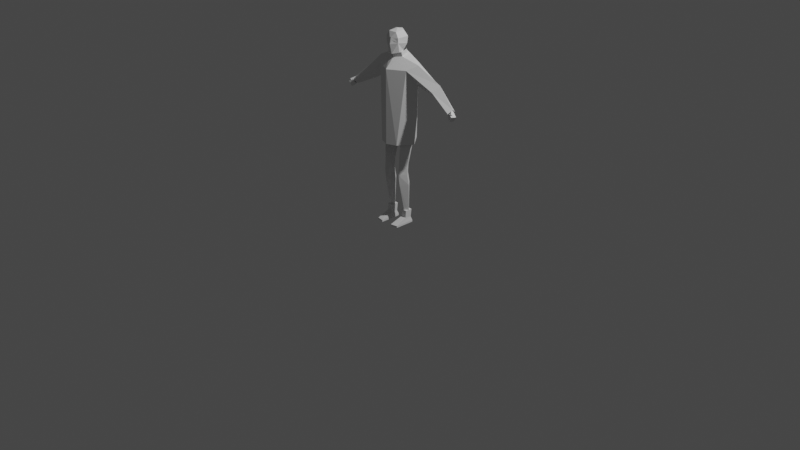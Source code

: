 # Source: blend.blend  (saved by Blender 2.91.10; exported with 4.5.12 LTS)
import bpy
from mathutils import Matrix  # noqa: F401  (used for matrix-valued properties, if any)

bpy.ops.wm.read_factory_settings(use_empty=True)
scene = bpy.context.scene
scene.name = 'Scene'

# ---- collections
col_collection = bpy.data.collections.new('Collection'); scene.collection.children.link(col_collection)

# ---- materials (node trees are filled in below, after node groups)
mat_x = bpy.data.materials.new('общий_материал')

# ---- material node trees

# ---- world
world_world = bpy.data.worlds.new('World'); scene.world = world_world
world_world.use_nodes = True; world_world.node_tree.nodes.clear()
_N = world_world.node_tree.nodes; _L = world_world.node_tree.links
n0 = _N.new('ShaderNodeOutputWorld'); n0.name = 'World Output'; n0.location = (300, 300)
n1 = _N.new('ShaderNodeBackground'); n1.name = 'Background'; n1.location = (10, 300)
n1.inputs[0].default_value = (0.05088, 0.05088, 0.05088, 1.0)
_L.new(n1.outputs[0], n0.inputs[0])
n0.is_active_output = True
world_world.color = (0.05088, 0.05088, 0.05088)
world_world.use_sun_shadow = False
world_world.sun_shadow_jitter_overblur = 0.0

# ---- cameras
cam_camera = bpy.data.cameras.new('Camera')
cam_camera.clip_end = 100.0
cam_camera.ortho_scale = 7.314

# ---- lights
light_light = bpy.data.lights.new('Light', 'POINT')
light_light.transmission_factor = 0.0
light_light.energy = 1000.0
light_light.shadow_soft_size = 0.1
light_light.shadow_maximum_resolution = 0.006
light_light.use_absolute_resolution = True

# ---- meshes
me_cube = bpy.data.meshes.new('Cube')
me_cube.from_pydata([(-0.0002122, 0.1213, 1.663), (-0.0002122, 0.1043, 1.207), (0.06468, -0.05589, 1.771), (0.07835, -0.08778, 1.917), (0.02297, -0.1175, 1.764), (0.01122, -0.1167, 1.922), (-0.06511, -0.05589, 1.771), (-0.07821, -0.08758, 1.917), (-0.0491, 0.009179, 1.776), (-0.08447, 0.0348, 1.919), (-0.0002122, 0.06942, 1.82), (-0.0002122, 0.08588, 1.918), (0.04867, 0.009179, 1.776), (0.08405, 0.0348, 1.919), (0.1505, 0.01466, 1.185), (0.2554, 0.01466, 1.641), (-0.1509, 0.01466, 1.185), (-0.07838, 0.03025, 1.851), (-0.0002122, -0.08314, 1.185), (-0.0002122, -0.1155, 1.594), (-0.0002122, 0.1115, 1.036), (0.1085, 0.1406, 1.069), (-0.0002122, -0.09049, 0.988), (0.1772, -0.04703, 1.598), (0.04882, -0.08546, 1.97), (-0.04293, -0.08546, 1.97), (-0.0514, 0.01107, 1.978), (-0.0002122, 0.04491, 1.978), (0.05097, 0.01107, 1.978), (-0.0002085, 0.06804, 1.722), (0.09498, 0.03554, 0.6221), (-0.1628, 0.08329, 1.636), (-0.2547, 0.01466, 1.642), (-0.2146, 0.01466, 1.515), (-0.1776, -0.04703, 1.598), (-0.6581, 0.06108, 1.308), (-0.6693, 0.04116, 1.325), (-0.4764, 0.1226, 1.428), (-0.5092, 0.07702, 1.476), (-0.6468, 0.04116, 1.292), (-0.6581, 0.02123, 1.308), (-0.4436, 0.07702, 1.379), (-0.4764, 0.03145, 1.428), (-0.4362, 0.106, 1.455), (-0.4571, 0.07702, 1.486), (-0.4153, 0.07702, 1.424), (-0.4362, 0.04799, 1.455), (-0.1458, -0.02952, 0.6222), (-0.193, 0.01466, 1.079), (-0.09588, 0.03554, 0.6221), (-0.1095, 0.1406, 1.069), (-0.09588, -0.09458, 0.6221), (-0.1098, -0.07773, 1.055), (-0.04594, -0.02952, 0.6219), (0.1624, 0.0833, 1.636), (-0.1478, -0.02952, 0.5411), (-0.09602, 0.02977, 0.541), (-0.09602, -0.09978, 0.541), (-0.04425, -0.02952, 0.5409), (-0.1549, -0.01684, 0.4306), (-0.09614, 0.05047, 0.4305), (-0.09614, -0.08415, 0.4305), (-0.03736, -0.01684, 0.4303), (-0.1282, 0.0112, 0.09116), (-0.1007, 0.03876, 0.0911), (-0.1007, -0.01636, 0.0911), (-0.07311, 0.0112, 0.09105), (0.194, 0.01466, 1.08), (0.1449, -0.02952, 0.6222), (-0.07557, -0.06112, 1.185), (-0.07557, 0.08634, 1.196), (-0.07838, -0.08619, 1.869), (0.07514, 0.08634, 1.196), (0.07514, -0.06112, 1.185), (0.09498, -0.09458, 0.6221), (0.1089, -0.07764, 1.055), (0.04504, -0.02952, 0.6219), (-0.0004491, 0.01455, 0.9384), (0.1469, -0.02952, 0.5411), (0.09512, 0.02977, 0.541), (0.09512, -0.09978, 0.541), (0.04335, -0.02952, 0.5409), (0.154, -0.01684, 0.4306), (0.09524, 0.05047, 0.4305), (0.09524, -0.08415, 0.4305), (0.03647, -0.01684, 0.4303), (0.1273, 0.0112, 0.09116), (0.09977, 0.03876, 0.0911), (0.09977, -0.01636, 0.0911), (0.07221, 0.0112, 0.09105), (0.2142, 0.01466, 1.515), (0.01377, -0.1327, 1.858), (0.07795, -0.08619, 1.869), (0.6578, 0.06108, 1.308), (0.669, 0.04116, 1.325), (0.474, 0.1226, 1.429), (0.5067, 0.07702, 1.477), (0.6466, 0.04116, 1.292), (0.6578, 0.02123, 1.308), (0.4412, 0.07702, 1.38), (0.474, 0.03145, 1.429), (0.4337, 0.106, 1.456), (0.4545, 0.07702, 1.487), (0.4129, 0.07702, 1.425), (0.4337, 0.04799, 1.456), (-0.0002122, 0.08736, 1.873), (0.07795, 0.03025, 1.851), (-0.0002122, -0.02276, 1.99), (-0.07394, 0.03674, 1.706), (0.08027, -0.01654, 1.689), (-0.0002084, -0.04761, 1.676), (-0.01636, -0.1176, 1.764), (-0.08067, -0.01655, 1.689), (0.07354, 0.03675, 1.706), (-0.0002073, 0.01057, 1.801), (-0.0478, -0.007147, 1.8), (0.05174, -0.04811, 1.786), (-0.0002073, -0.07199, 1.776), (-0.05215, -0.04811, 1.786), (0.0474, -0.007144, 1.8), (0.1306, 0.04572, 0.1424), (0.1306, -0.03031, 0.1425), (0.06889, 0.04572, 0.1424), (0.06889, -0.03031, 0.1425), (0.07078, -0.03413, 0.06915), (0.07078, 0.03671, 0.06047), (0.1288, -0.03413, 0.06915), (0.1288, 0.03671, 0.06047), (0.1367, 0.0523, 0.0189), (0.1367, 0.0523, -0.0001168), (0.1367, -0.1595, 0.0189), (0.1367, -0.1595, -0.0001168), (0.06281, 0.0523, 0.0189), (0.06281, 0.0523, -0.0001168), (0.06281, -0.1735, 0.0189), (0.06281, -0.1735, -0.0001168), (-0.002871, -0.1166, 1.922), (-0.00607, -0.1326, 1.858), (0.0255, -0.1172, 1.896), (0.06227, -0.0961, 1.898), (-0.06062, -0.09592, 1.899), (-0.01717, -0.1181, 1.895), (0.6759, 0.01462, 1.313), (0.6514, 0.02218, 1.273), (0.6709, 0.001304, 1.313), (0.6463, 0.008866, 1.274), (0.7323, 0.0293, 1.29), (0.6997, 0.03968, 1.238), (0.7243, 0.004355, 1.29), (0.6917, 0.01474, 1.238), (0.6632, 0.0544, 1.332), (0.6385, 0.06228, 1.292), (0.6554, 0.02999, 1.332), (0.6307, 0.03787, 1.292), (0.724, 0.005234, 1.292), (0.6916, 0.01521, 1.239), (0.7158, -0.01641, 1.293), (0.6834, -0.006443, 1.24), (-0.6917, 0.01474, 1.238), (-0.7243, 0.004355, 1.29), (-0.6997, 0.03968, 1.238), (-0.7323, 0.0293, 1.29), (-0.6463, 0.008866, 1.274), (-0.6709, 0.001304, 1.313), (-0.6514, 0.02218, 1.273), (-0.6759, 0.01462, 1.313), (0.6711, 0.03914, 1.324), (0.6778, 0.03697, 1.336), (0.6633, 0.03156, 1.328), (0.67, 0.02939, 1.339), (0.6988, 0.002392, 1.294), (0.7103, -0.001355, 1.314), (0.69, -0.006085, 1.298), (0.7015, -0.009832, 1.318), (-0.6632, 0.0544, 1.332), (-0.6385, 0.06228, 1.292), (-0.6554, 0.02999, 1.332), (-0.6307, 0.03787, 1.292), (-0.724, 0.005234, 1.292), (-0.6916, 0.01521, 1.239), (-0.7158, -0.01641, 1.293), (-0.6834, -0.006443, 1.24), (-0.6711, 0.03914, 1.324), (-0.6778, 0.03697, 1.336), (-0.6633, 0.03156, 1.328), (-0.67, 0.02939, 1.339), (-0.6988, 0.002392, 1.294), (-0.7103, -0.001355, 1.314), (-0.69, -0.006085, 1.298), (-0.7015, -0.009832, 1.318), (-0.1306, 0.04572, 0.1424), (-0.1306, -0.03031, 0.1425), (-0.06889, 0.04572, 0.1424), (-0.06889, -0.03031, 0.1425), (-0.07078, -0.03413, 0.06915), (-0.07078, 0.03671, 0.06047), (-0.1288, -0.03413, 0.06915), (-0.1288, 0.03671, 0.06047), (-0.1367, 0.0523, 0.0189), (-0.1367, 0.0523, -0.0001168), (-0.1367, -0.1595, 0.0189), (-0.1367, -0.1595, -0.0001168), (-0.06281, 0.0523, 0.0189), (-0.06281, 0.0523, -0.0001168), (-0.06281, -0.1735, 0.0189), (-0.06281, -0.1735, -0.0001168), (-0.04094, -0.1039, 1.909), (-0.04182, -0.1077, 1.887), (0.04505, -0.104, 1.909), (0.0456, -0.1077, 1.887), (0.01892, -0.1242, 1.806), (0.01956, -0.1232, 1.799), (-0.01182, -0.1242, 1.806), (-0.01254, -0.1232, 1.799), (-0.0002122, 0.1515, 1.704), (-0.0002122, 0.1727, 0.9013), (0.2041, 0.007719, 0.8655), (0.2554, 0.006732, 1.677), (-0.2045, 0.007719, 0.8655), (-0.0002122, -0.1724, 0.8655), (-0.0002122, -0.1701, 1.62), (0.1772, -0.07706, 1.624), (-0.0002085, 0.07925, 1.775), (-0.1628, 0.09995, 1.67), (-0.2547, 0.006732, 1.677), (-0.2449, 0.01456, 1.473), (-0.1776, -0.07706, 1.624), (-0.6581, 0.08998, 1.308), (-0.6776, 0.04273, 1.343), (-0.4362, 0.1476, 1.451), (-0.4724, 0.07922, 1.516), (-0.6385, 0.04273, 1.273), (-0.6581, -0.004512, 1.308), (-0.4, 0.07922, 1.387), (-0.4362, 0.01088, 1.451), (0.1624, 0.09996, 1.67), (-0.1024, -0.1318, 0.8655), (-0.1024, 0.1397, 0.8834), (0.1019, 0.1397, 0.8834), (0.1019, -0.1318, 0.8655), (0.2413, 0.01456, 1.473), (0.6578, 0.08998, 1.308), (0.6773, 0.04273, 1.342), (0.4337, 0.1476, 1.453), (0.4698, 0.07922, 1.517), (0.6383, 0.04273, 1.273), (0.6578, -0.004511, 1.308), (0.3976, 0.07922, 1.388), (0.4337, 0.01088, 1.453), (-0.07394, 0.03673, 1.755), (0.08027, -0.03565, 1.734), (-0.0002084, -0.07784, 1.719), (-0.08067, -0.03565, 1.734), (0.07354, 0.03674, 1.755), (-0.0002085, 0.0691, 1.817), (-0.07394, 0.02658, 1.798), (0.08027, -0.0458, 1.777), (-0.0002084, -0.08799, 1.762), (-0.08067, -0.0458, 1.777), (0.07354, 0.02659, 1.798)], [], [(69, 16, 48, 52), (72, 14, 67, 21), (28, 27, 107), (70, 31, 0, 1), (7, 71, 140), (70, 1, 20, 50), (72, 54, 90, 14), (210, 91, 137, 212), (50, 20, 77), (73, 23, 19, 18), (7, 136, 25), (5, 3, 24), (19, 110, 112), (71, 7, 9, 17), (73, 18, 22, 75), (19, 23, 109), (17, 9, 11, 105), (2, 4, 111, 6, 8, 10, 12), (9, 7, 25, 26), (11, 9, 26, 27), (13, 11, 27, 28), (136, 5, 24, 25), (3, 13, 28, 24), (54, 0, 29, 113), (31, 32, 34), (54, 23, 109, 113), (75, 22, 77), (68, 30, 79, 78), (30, 21, 77, 76), (43, 44, 32, 31), (101, 102, 15, 54), (33, 34, 46, 45), (31, 33, 45, 43), (34, 32, 44, 46), (35, 36, 38, 37), (38, 42, 46, 44), (41, 42, 40, 39), (37, 41, 39, 35), (42, 38, 36, 40), (37, 38, 44, 43), (42, 41, 45, 46), (41, 37, 43, 45), (47, 48, 50, 49), (49, 50, 77, 53), (53, 77, 52, 51), (51, 52, 48, 47), (47, 49, 56, 55), (76, 77, 75, 74), (58, 57, 61, 62), (53, 51, 57, 58), (51, 47, 55, 57), (49, 53, 58, 56), (62, 61, 65, 66), (55, 56, 60, 59), (57, 55, 59, 61), (56, 58, 62, 60), (59, 60, 64, 63), (61, 59, 63, 65), (60, 62, 66, 64), (127, 125, 122, 120), (132, 134, 124, 125), (125, 124, 123, 122), (18, 69, 52, 22), (16, 70, 50, 48), (74, 75, 67, 68), (1, 72, 21, 20), (20, 21, 77), (14, 73, 75, 67), (22, 52, 77), (68, 67, 21, 30), (81, 80, 84, 85), (76, 74, 80, 81), (74, 68, 78, 80), (30, 76, 81, 79), (85, 84, 88, 89), (78, 79, 83, 82), (80, 78, 82, 84), (79, 81, 85, 83), (82, 83, 87, 86), (84, 82, 86, 88), (83, 85, 89, 87), (130, 128, 127, 126), (18, 19, 34, 69), (0, 31, 108, 29), (1, 0, 54, 72), (14, 90, 23, 73), (69, 34, 33, 16), (16, 33, 31, 70), (90, 23, 104, 103), (54, 90, 103, 101), (23, 15, 102, 104), (93, 94, 96, 95), (96, 100, 104, 102), (99, 100, 98, 97), (95, 99, 97, 93), (100, 96, 94, 98), (95, 96, 102, 101), (100, 99, 103, 104), (99, 95, 101, 103), (15, 23, 54), (31, 34, 112, 108), (12, 106, 92, 2), (10, 105, 106, 12), (8, 17, 105, 10), (6, 71, 17, 8), (91, 210, 211, 4, 2, 92), (26, 25, 107), (24, 28, 107), (27, 26, 107), (25, 24, 107), (105, 11, 13, 106), (29, 108, 115, 114), (113, 29, 114, 119), (113, 109, 116, 119), (111, 213, 212, 137, 71, 6), (5, 136, 137, 91), (106, 13, 3, 92), (112, 110, 117, 118), (110, 109, 116, 117), (108, 112, 118, 115), (120, 122, 123, 121), (134, 130, 126, 124), (131, 130, 134, 135), (135, 134, 132, 133), (133, 132, 128, 129), (129, 128, 130, 131), (124, 126, 121, 123), (133, 129, 131, 135), (128, 132, 125, 127), (126, 127, 120, 121), (91, 92, 139, 209, 138), (92, 3, 139), (5, 91, 138), (3, 5, 138, 208, 139), (71, 137, 141, 207, 140), (137, 136, 141), (136, 7, 140, 206, 141), (144, 156, 154, 142), (156, 157, 155, 154), (151, 147, 149, 153), (142, 143, 145, 144), (161, 174, 176, 159), (146, 150, 152, 148), (163, 180, 178, 165), (144, 145, 157, 156), (157, 145, 143, 155), (149, 148, 152, 153), (151, 150, 146, 147), (153, 152, 150, 151), (154, 155, 143, 142), (149, 147, 146, 148), (163, 162, 181, 180), (175, 160, 158, 177), (180, 181, 179, 178), (165, 164, 162, 163), (171, 167, 169, 173), (166, 170, 172, 168), (169, 168, 172, 173), (171, 170, 166, 167), (173, 172, 170, 171), (169, 167, 166, 168), (181, 162, 164, 179), (158, 159, 176, 177), (175, 174, 161, 160), (177, 176, 174, 175), (178, 179, 164, 165), (158, 160, 161, 159), (187, 183, 185, 189), (182, 186, 188, 184), (185, 184, 188, 189), (187, 186, 182, 183), (189, 188, 186, 187), (185, 183, 182, 184), (197, 195, 192, 190), (202, 204, 194, 195), (195, 194, 193, 192), (200, 198, 197, 196), (190, 192, 193, 191), (204, 200, 196, 194), (201, 200, 204, 205), (205, 204, 202, 203), (203, 202, 198, 199), (199, 198, 200, 201), (194, 196, 191, 193), (203, 199, 201, 205), (198, 202, 195, 197), (196, 197, 190, 191), (34, 19, 112), (110, 19, 109), (139, 208, 138, 209), (206, 140, 207, 141), (4, 211, 213, 111), (211, 210, 212, 213), (237, 223, 214, 215), (238, 235, 240, 216), (239, 221, 220, 219), (220, 251, 252), (220, 221, 250), (235, 214, 222, 253), (226, 252, 224), (253, 250, 217), (229, 230, 224, 223), (243, 244, 217, 235), (225, 226, 234, 233), (223, 225, 233, 229), (226, 224, 230, 234), (227, 228, 230, 229), (233, 234, 232, 231), (229, 233, 231, 227), (234, 230, 228, 232), (219, 220, 226, 236), (214, 223, 249, 222), (215, 214, 235, 238), (216, 240, 221, 239), (236, 226, 225, 218), (218, 225, 223, 237), (240, 221, 248, 247), (235, 240, 247, 243), (221, 217, 244, 248), (241, 242, 244, 243), (247, 248, 246, 245), (243, 247, 245, 241), (248, 244, 242, 246), (221, 250, 217), (223, 224, 249), (226, 220, 252), (251, 220, 250), (249, 252, 224), (235, 217, 253), (252, 249, 255, 258), (253, 222, 254, 259), (250, 253, 259, 256), (222, 249, 255, 254), (251, 250, 256, 257), (252, 251, 257, 258)])
_uv = me_cube.uv_layers.new(name='UVMap')
_uv.uv.foreach_set('vector', [0.0247, 0.9017, 0.1003, 0.9017, 0.1003, 0.9773, 0.0247, 0.9773, 0.0247, 0.9017, 0.1003, 0.9017, 0.1003, 0.9773, 0.0247, 0.9773, 0.3012, 0.9125, 0.359, 0.9125, 0.359, 0.9703, 0.8977, 0.4036, 0.9733, 0.4036, 0.9733, 0.4792, 0.8977, 0.4792, 0.0336, 0.5356, 0.0914, 0.5356, 0.0914, 0.5934, 0.0247, 0.9017, 0.1003, 0.9017, 0.1003, 0.9773, 0.0247, 0.9773, 0.8977, 0.4036, 0.9733, 0.4036, 0.9733, 0.4792, 0.8977, 0.4792, 0.05909, 0.5356, 0.0914, 0.5356, 0.0914, 0.5934, 0.05909, 0.5934, 0.009931, 0.8966, 0.1034, 0.8966, 0.1034, 0.9901, 0.8977, 0.4036, 0.9733, 0.4036, 0.9733, 0.4792, 0.8977, 0.4792, 0.0336, 0.5356, 0.0914, 0.5356, 0.0914, 0.5934, 0.0336, 0.5356, 0.0914, 0.5356, 0.0914, 0.5934, 0.9733, 0.4036, 0.9733, 0.4792, 0.8977, 0.4792, 0.3012, 0.9125, 0.359, 0.9125, 0.359, 0.9703, 0.3012, 0.9703, 0.0247, 0.9017, 0.1003, 0.9017, 0.1003, 0.9773, 0.0247, 0.9773, 0.8977, 0.4036, 0.9733, 0.4036, 0.9733, 0.4792, 0.3012, 0.9125, 0.359, 0.9125, 0.359, 0.9703, 0.3012, 0.9703, 0.0625, 0.5934, 0.08509, 0.5825, 0.09067, 0.558, 0.07504, 0.5384, 0.04996, 0.5384, 0.03433, 0.558, 0.03991, 0.5825, 0.3012, 0.9125, 0.359, 0.9125, 0.359, 0.9703, 0.3012, 0.9703, 0.3012, 0.9125, 0.359, 0.9125, 0.359, 0.9703, 0.3012, 0.9703, 0.3012, 0.9125, 0.359, 0.9125, 0.359, 0.9703, 0.3012, 0.9703, 0.0336, 0.5356, 0.0914, 0.5356, 0.0914, 0.5934, 0.0336, 0.5934, 0.3012, 0.9125, 0.359, 0.9125, 0.359, 0.9703, 0.3012, 0.9703, 0.8977, 0.4036, 0.9733, 0.4036, 0.9733, 0.4792, 0.8977, 0.4792, 0.8977, 0.4036, 0.9733, 0.4036, 0.9733, 0.4792, 0.8977, 0.4036, 0.9733, 0.4036, 0.9733, 0.4792, 0.8977, 0.4792, 0.02299, 0.9019, 0.0981, 0.9019, 0.0981, 0.977, 0.01938, 0.8944, 0.1056, 0.8944, 0.1056, 0.9806, 0.01938, 0.9806, 0.01938, 0.8944, 0.1056, 0.8944, 0.1056, 0.9806, 0.01938, 0.9806, 0.8977, 0.4036, 0.9733, 0.4036, 0.9733, 0.4792, 0.8977, 0.4792, 0.8977, 0.4036, 0.9733, 0.4036, 0.9733, 0.4792, 0.8977, 0.4792, 0.8977, 0.4036, 0.9733, 0.4036, 0.9733, 0.4792, 0.8977, 0.4792, 0.8977, 0.4036, 0.9733, 0.4036, 0.9733, 0.4792, 0.8977, 0.4792, 0.8977, 0.4036, 0.9733, 0.4036, 0.9733, 0.4792, 0.8977, 0.4792, 0.8977, 0.4036, 0.9733, 0.4036, 0.9733, 0.4792, 0.8977, 0.4792, 0.8906, 0.3945, 0.9805, 0.3945, 0.9805, 0.4844, 0.8906, 0.4844, 0.8977, 0.4036, 0.9733, 0.4036, 0.9733, 0.4792, 0.8977, 0.4792, 0.8977, 0.4036, 0.9733, 0.4036, 0.9733, 0.4792, 0.8977, 0.4792, 0.8977, 0.4036, 0.9733, 0.4036, 0.9733, 0.4792, 0.8977, 0.4792, 0.8977, 0.4036, 0.9733, 0.4036, 0.9733, 0.4792, 0.8977, 0.4792, 0.8977, 0.4036, 0.9733, 0.4036, 0.9733, 0.4792, 0.8977, 0.4792, 0.8977, 0.4036, 0.9733, 0.4036, 0.9733, 0.4792, 0.8977, 0.4792, 0.01938, 0.8944, 0.1056, 0.8944, 0.1056, 0.9806, 0.01938, 0.9806, 0.01938, 0.8944, 0.1056, 0.8944, 0.1056, 0.9806, 0.01938, 0.9806, 0.01938, 0.8944, 0.1056, 0.8944, 0.1056, 0.9806, 0.01938, 0.9806, 0.01938, 0.8944, 0.1056, 0.8944, 0.1056, 0.9806, 0.01938, 0.9806, 0.01938, 0.8944, 0.1056, 0.8944, 0.1056, 0.9806, 0.01938, 0.9806, 0.01938, 0.8944, 0.1056, 0.8944, 0.1056, 0.9806, 0.01938, 0.9806, 0.01938, 0.8944, 0.1056, 0.8944, 0.1056, 0.9806, 0.01938, 0.9806, 0.01938, 0.8944, 0.1056, 0.8944, 0.1056, 0.9806, 0.01938, 0.9806, 0.01938, 0.8944, 0.1056, 0.8944, 0.1056, 0.9806, 0.01938, 0.9806, 0.01938, 0.8944, 0.1056, 0.8944, 0.1056, 0.9806, 0.01938, 0.9806, 0.01938, 0.8944, 0.1056, 0.8944, 0.1056, 0.9806, 0.01938, 0.9806, 0.01938, 0.8944, 0.1056, 0.8944, 0.1056, 0.9806, 0.01938, 0.9806, 0.01938, 0.8944, 0.1056, 0.8944, 0.1056, 0.9806, 0.01938, 0.9806, 0.01938, 0.8944, 0.1056, 0.8944, 0.1056, 0.9806, 0.01938, 0.9806, 0.01938, 0.8944, 0.1056, 0.8944, 0.1056, 0.9806, 0.01938, 0.9806, 0.01938, 0.8944, 0.1056, 0.8944, 0.1056, 0.9806, 0.01938, 0.9806, 0.01938, 0.8944, 0.1056, 0.8944, 0.1056, 0.9806, 0.01938, 0.9806, 0.3945, 0.6416, 0.4844, 0.6416, 0.4844, 0.7314, 0.3945, 0.7314, 0.3945, 0.6416, 0.4844, 0.6416, 0.4844, 0.7314, 0.3945, 0.7314, 0.3945, 0.6416, 0.4844, 0.6416, 0.4844, 0.7314, 0.3945, 0.7314, 0.0247, 0.9017, 0.1003, 0.9017, 0.1003, 0.9773, 0.0247, 0.9773, 0.0247, 0.9017, 0.1003, 0.9017, 0.1003, 0.9773, 0.0247, 0.9773, 0.01938, 0.8944, 0.1056, 0.8944, 0.1056, 0.9806, 0.01938, 0.9806, 0.0247, 0.9017, 0.1003, 0.9017, 0.1003, 0.9773, 0.0247, 0.9773, 0.009931, 0.8966, 0.1034, 0.8966, 0.1034, 0.9901, 0.0247, 0.9017, 0.1003, 0.9017, 0.1003, 0.9773, 0.0247, 0.9773, 0.02299, 0.9019, 0.0981, 0.9019, 0.0981, 0.977, 0.01938, 0.8944, 0.1056, 0.8944, 0.1056, 0.9806, 0.01938, 0.9806, 0.01938, 0.8944, 0.1056, 0.8944, 0.1056, 0.9806, 0.01938, 0.9806, 0.01938, 0.8944, 0.1056, 0.8944, 0.1056, 0.9806, 0.01938, 0.9806, 0.01938, 0.8944, 0.1056, 0.8944, 0.1056, 0.9806, 0.01938, 0.9806, 0.01938, 0.8944, 0.1056, 0.8944, 0.1056, 0.9806, 0.01938, 0.9806, 0.01938, 0.8944, 0.1056, 0.8944, 0.1056, 0.9806, 0.01938, 0.9806, 0.01938, 0.8944, 0.1056, 0.8944, 0.1056, 0.9806, 0.01938, 0.9806, 0.01938, 0.8944, 0.1056, 0.8944, 0.1056, 0.9806, 0.01938, 0.9806, 0.01938, 0.8944, 0.1056, 0.8944, 0.1056, 0.9806, 0.01938, 0.9806, 0.01938, 0.8944, 0.1056, 0.8944, 0.1056, 0.9806, 0.01938, 0.9806, 0.01938, 0.8944, 0.1056, 0.8944, 0.1056, 0.9806, 0.01938, 0.9806, 0.01938, 0.8944, 0.1056, 0.8944, 0.1056, 0.9806, 0.01938, 0.9806, 0.3945, 0.6416, 0.4844, 0.6416, 0.4844, 0.7314, 0.3945, 0.7314, 0.8977, 0.4036, 0.9733, 0.4036, 0.9733, 0.4792, 0.8977, 0.4792, 0.8977, 0.4036, 0.9733, 0.4036, 0.9733, 0.4792, 0.8977, 0.4792, 0.8977, 0.4036, 0.9733, 0.4036, 0.9733, 0.4792, 0.8977, 0.4792, 0.8977, 0.4036, 0.9733, 0.4036, 0.9733, 0.4792, 0.8977, 0.4792, 0.8977, 0.4036, 0.9733, 0.4036, 0.9733, 0.4792, 0.8977, 0.4792, 0.8977, 0.4036, 0.9733, 0.4036, 0.9733, 0.4792, 0.8977, 0.4792, 0.8977, 0.4036, 0.9733, 0.4036, 0.9733, 0.4792, 0.8977, 0.4792, 0.8977, 0.4036, 0.9733, 0.4036, 0.9733, 0.4792, 0.8977, 0.4792, 0.8977, 0.4036, 0.9733, 0.4036, 0.9733, 0.4792, 0.8977, 0.4792, 0.8977, 0.4036, 0.9733, 0.4036, 0.9733, 0.4792, 0.8977, 0.4792, 0.8977, 0.4036, 0.9733, 0.4036, 0.9733, 0.4792, 0.8977, 0.4792, 0.8977, 0.4036, 0.9733, 0.4036, 0.9733, 0.4792, 0.8977, 0.4792, 0.8977, 0.4036, 0.9733, 0.4036, 0.9733, 0.4792, 0.8977, 0.4792, 0.8977, 0.4036, 0.9733, 0.4036, 0.9733, 0.4792, 0.8977, 0.4792, 0.8977, 0.4036, 0.9733, 0.4036, 0.9733, 0.4792, 0.8977, 0.4792, 0.8977, 0.4036, 0.9733, 0.4036, 0.9733, 0.4792, 0.8977, 0.4792, 0.8977, 0.4036, 0.9733, 0.4036, 0.9733, 0.4792, 0.8977, 0.4792, 0.8977, 0.4036, 0.9733, 0.4036, 0.9733, 0.4792, 0.8977, 0.4036, 0.9733, 0.4036, 0.9733, 0.4792, 0.8977, 0.4792, 0.03165, 0.5356, 0.08944, 0.5356, 0.08944, 0.5934, 0.03165, 0.5934, 0.3012, 0.9125, 0.359, 0.9125, 0.359, 0.9703, 0.3012, 0.9703, 0.3012, 0.9125, 0.359, 0.9125, 0.359, 0.9703, 0.3012, 0.9703, 0.03165, 0.5356, 0.08944, 0.5356, 0.08944, 0.5934, 0.03165, 0.5934, 0.0336, 0.5356, 0.06591, 0.5356, 0.06995, 0.5356, 0.0914, 0.5356, 0.0914, 0.5934, 0.0336, 0.5934, 0.3012, 0.9125, 0.359, 0.9125, 0.359, 0.9703, 0.3012, 0.9125, 0.359, 0.9125, 0.359, 0.9703, 0.3012, 0.9125, 0.359, 0.9125, 0.359, 0.9703, 0.3012, 0.9125, 0.359, 0.9125, 0.359, 0.9703, 0.3012, 0.9125, 0.359, 0.9125, 0.359, 0.9703, 0.3012, 0.9703, 0.01761, 0.5196, 0.1074, 0.5196, 0.1074, 0.6093, 0.01761, 0.6093, 0.01761, 0.5196, 0.1074, 0.5196, 0.1074, 0.6093, 0.01761, 0.6093, 0.01761, 0.5196, 0.1074, 0.5196, 0.1074, 0.6093, 0.01761, 0.6093, 0.0336, 0.5356, 0.05505, 0.5356, 0.05909, 0.5356, 0.0914, 0.5356, 0.0914, 0.5934, 0.0336, 0.5934, 0.0336, 0.5356, 0.0914, 0.5356, 0.0914, 0.5934, 0.0336, 0.5934, 0.3012, 0.9125, 0.359, 0.9125, 0.359, 0.9703, 0.3012, 0.9703, 0.01761, 0.5196, 0.1074, 0.5196, 0.1074, 0.6093, 0.01761, 0.6093, 0.01761, 0.5196, 0.1074, 0.5196, 0.1074, 0.6093, 0.01761, 0.6093, 0.01761, 0.5196, 0.1074, 0.5196, 0.1074, 0.6093, 0.01761, 0.6093, 0.3945, 0.6416, 0.4844, 0.6416, 0.4844, 0.7314, 0.3945, 0.7314, 0.3945, 0.6416, 0.4844, 0.6416, 0.4844, 0.7314, 0.3945, 0.7314, 0.3945, 0.6416, 0.4844, 0.6416, 0.4844, 0.7314, 0.3945, 0.7314, 0.3945, 0.6416, 0.4844, 0.6416, 0.4844, 0.7314, 0.3945, 0.7314, 0.3945, 0.6416, 0.4844, 0.6416, 0.4844, 0.7314, 0.3945, 0.7314, 0.3945, 0.6416, 0.4844, 0.6416, 0.4844, 0.7314, 0.3945, 0.7314, 0.3945, 0.6416, 0.4844, 0.6416, 0.4844, 0.7314, 0.3945, 0.7314, 0.3945, 0.6416, 0.4844, 0.6416, 0.4844, 0.7314, 0.3945, 0.7314, 0.3945, 0.6416, 0.4844, 0.6416, 0.4844, 0.7314, 0.3945, 0.7314, 0.3945, 0.6416, 0.4844, 0.6416, 0.4844, 0.7314, 0.3945, 0.7314, 0.0625, 0.5934, 0.08998, 0.5734, 0.07949, 0.5411, 0.04551, 0.5411, 0.03502, 0.5734, 0.0336, 0.5356, 0.0914, 0.5356, 0.0914, 0.5934, 0.0336, 0.5356, 0.0914, 0.5356, 0.0914, 0.5934, 0.0625, 0.5934, 0.08998, 0.5734, 0.07949, 0.5411, 0.04551, 0.5411, 0.03502, 0.5734, 0.0625, 0.5934, 0.08998, 0.5734, 0.07949, 0.5411, 0.04551, 0.5411, 0.03502, 0.5734, 0.0336, 0.5356, 0.0914, 0.5356, 0.0914, 0.5934, 0.0625, 0.5934, 0.08998, 0.5734, 0.07949, 0.5411, 0.04551, 0.5411, 0.03502, 0.5734, 0.7623, 0.7642, 0.8627, 0.7642, 0.8627, 0.8647, 0.7623, 0.8647, 0.7623, 0.7642, 0.8627, 0.7642, 0.8627, 0.8647, 0.7623, 0.8647, 0.7623, 0.7642, 0.8627, 0.7642, 0.8627, 0.8647, 0.7623, 0.8647, 0.7623, 0.7642, 0.8627, 0.7642, 0.8627, 0.8647, 0.7623, 0.8647, 0.7623, 0.7642, 0.8627, 0.7642, 0.8627, 0.8647, 0.7623, 0.8647, 0.7623, 0.7642, 0.8627, 0.7642, 0.8627, 0.8647, 0.7623, 0.8647, 0.7623, 0.7642, 0.8627, 0.7642, 0.8627, 0.8647, 0.7623, 0.8647, 0.7623, 0.7642, 0.8627, 0.7642, 0.8627, 0.8647, 0.7623, 0.8647, 0.7623, 0.7642, 0.8627, 0.7642, 0.8627, 0.8647, 0.7623, 0.8647, 0.7623, 0.7642, 0.8627, 0.7642, 0.8627, 0.8647, 0.7623, 0.8647, 0.7623, 0.7642, 0.8627, 0.7642, 0.8627, 0.8647, 0.7623, 0.8647, 0.7623, 0.7642, 0.8627, 0.7642, 0.8627, 0.8647, 0.7623, 0.8647, 0.7623, 0.7642, 0.8627, 0.7642, 0.8627, 0.8647, 0.7623, 0.8647, 0.7623, 0.7642, 0.8627, 0.7642, 0.8627, 0.8647, 0.7623, 0.8647, 0.7623, 0.7642, 0.8627, 0.7642, 0.8627, 0.8647, 0.7623, 0.8647, 0.7623, 0.7642, 0.8627, 0.7642, 0.8627, 0.8647, 0.7623, 0.8647, 0.7623, 0.7642, 0.8627, 0.7642, 0.8627, 0.8647, 0.7623, 0.8647, 0.7623, 0.7642, 0.8627, 0.7642, 0.8627, 0.8647, 0.7623, 0.8647, 0.7623, 0.7642, 0.8627, 0.7642, 0.8627, 0.8647, 0.7623, 0.8647, 0.7623, 0.7642, 0.8627, 0.7642, 0.8627, 0.8647, 0.7623, 0.8647, 0.7623, 0.7642, 0.8627, 0.7642, 0.8627, 0.8647, 0.7623, 0.8647, 0.7623, 0.7642, 0.8627, 0.7642, 0.8627, 0.8647, 0.7623, 0.8647, 0.7623, 0.7642, 0.8627, 0.7642, 0.8627, 0.8647, 0.7623, 0.8647, 0.7623, 0.7642, 0.8627, 0.7642, 0.8627, 0.8647, 0.7623, 0.8647, 0.7623, 0.7642, 0.8627, 0.7642, 0.8627, 0.8647, 0.7623, 0.8647, 0.7623, 0.7642, 0.8627, 0.7642, 0.8627, 0.8647, 0.7623, 0.8647, 0.7623, 0.7642, 0.8627, 0.7642, 0.8627, 0.8647, 0.7623, 0.8647, 0.7623, 0.7642, 0.8627, 0.7642, 0.8627, 0.8647, 0.7623, 0.8647, 0.7623, 0.7642, 0.8627, 0.7642, 0.8627, 0.8647, 0.7623, 0.8647, 0.7623, 0.7642, 0.8627, 0.7642, 0.8627, 0.8647, 0.7623, 0.8647, 0.7623, 0.7642, 0.8627, 0.7642, 0.8627, 0.8647, 0.7623, 0.8647, 0.7623, 0.7642, 0.8627, 0.7642, 0.8627, 0.8647, 0.7623, 0.8647, 0.7623, 0.7642, 0.8627, 0.7642, 0.8627, 0.8647, 0.7623, 0.8647, 0.7623, 0.7642, 0.8627, 0.7642, 0.8627, 0.8647, 0.7623, 0.8647, 0.7623, 0.7642, 0.8627, 0.7642, 0.8627, 0.8647, 0.7623, 0.8647, 0.7623, 0.7642, 0.8627, 0.7642, 0.8627, 0.8647, 0.7623, 0.8647, 0.3945, 0.6416, 0.4844, 0.6416, 0.4844, 0.7314, 0.3945, 0.7314, 0.3945, 0.6416, 0.4844, 0.6416, 0.4844, 0.7314, 0.3945, 0.7314, 0.3945, 0.6416, 0.4844, 0.6416, 0.4844, 0.7314, 0.3945, 0.7314, 0.3945, 0.6416, 0.4844, 0.6416, 0.4844, 0.7314, 0.3945, 0.7314, 0.3945, 0.6416, 0.4844, 0.6416, 0.4844, 0.7314, 0.3945, 0.7314, 0.3945, 0.6416, 0.4844, 0.6416, 0.4844, 0.7314, 0.3945, 0.7314, 0.3945, 0.6416, 0.4844, 0.6416, 0.4844, 0.7314, 0.3945, 0.7314, 0.3945, 0.6416, 0.4844, 0.6416, 0.4844, 0.7314, 0.3945, 0.7314, 0.3945, 0.6416, 0.4844, 0.6416, 0.4844, 0.7314, 0.3945, 0.7314, 0.3945, 0.6416, 0.4844, 0.6416, 0.4844, 0.7314, 0.3945, 0.7314, 0.3945, 0.6416, 0.4844, 0.6416, 0.4844, 0.7314, 0.3945, 0.7314, 0.3945, 0.6416, 0.4844, 0.6416, 0.4844, 0.7314, 0.3945, 0.7314, 0.3945, 0.6416, 0.4844, 0.6416, 0.4844, 0.7314, 0.3945, 0.7314, 0.3945, 0.6416, 0.4844, 0.6416, 0.4844, 0.7314, 0.3945, 0.7314, 0.8977, 0.4036, 0.9733, 0.4036, 0.8977, 0.4792, 0.8977, 0.4792, 0.8977, 0.4036, 0.9733, 0.4792, 0.1527, 0.7816, 0.2105, 0.7816, 0.2105, 0.8394, 0.1527, 0.8394, 0.1527, 0.7816, 0.2105, 0.7816, 0.2105, 0.8394, 0.1527, 0.8394, 0.0336, 0.5356, 0.05505, 0.5356, 0.05505, 0.5934, 0.0336, 0.5934, 0.1536, 0.6536, 0.2214, 0.6536, 0.2214, 0.7214, 0.1536, 0.7214, 0.6447, 0.7736, 0.7264, 0.7736, 0.7264, 0.8553, 0.6447, 0.8553, 0.6447, 0.7736, 0.7264, 0.7736, 0.7264, 0.8553, 0.6447, 0.8553, 0.6447, 0.7736, 0.7264, 0.7736, 0.7264, 0.8553, 0.6447, 0.8553, 0.6447, 0.7736, 0.7264, 0.7736, 0.7264, 0.8553, 0.6447, 0.7736, 0.7264, 0.7736, 0.7264, 0.8553, 0.6447, 0.7736, 0.7264, 0.7736, 0.7264, 0.8553, 0.6447, 0.8553, 0.6447, 0.7736, 0.7264, 0.7736, 0.7264, 0.8553, 0.6447, 0.7736, 0.7264, 0.7736, 0.7264, 0.8553, 0.6447, 0.7736, 0.7264, 0.7736, 0.7264, 0.8553, 0.6447, 0.8553, 0.6447, 0.7736, 0.7264, 0.7736, 0.7264, 0.8553, 0.6447, 0.8553, 0.6447, 0.7736, 0.7264, 0.7736, 0.7264, 0.8553, 0.6447, 0.8553, 0.6447, 0.7736, 0.7264, 0.7736, 0.7264, 0.8553, 0.6447, 0.8553, 0.6447, 0.7736, 0.7264, 0.7736, 0.7264, 0.8553, 0.6447, 0.8553, 0.6447, 0.7736, 0.7264, 0.7736, 0.7264, 0.8553, 0.6447, 0.8553, 0.6447, 0.7736, 0.7264, 0.7736, 0.7264, 0.8553, 0.6447, 0.8553, 0.6447, 0.7736, 0.7264, 0.7736, 0.7264, 0.8553, 0.6447, 0.8553, 0.6447, 0.7736, 0.7264, 0.7736, 0.7264, 0.8553, 0.6447, 0.8553, 0.6447, 0.7736, 0.7264, 0.7736, 0.7264, 0.8553, 0.6447, 0.8553, 0.6447, 0.7736, 0.7264, 0.7736, 0.7264, 0.8553, 0.6447, 0.8553, 0.6447, 0.7736, 0.7264, 0.7736, 0.7264, 0.8553, 0.6447, 0.8553, 0.6447, 0.7736, 0.7264, 0.7736, 0.7264, 0.8553, 0.6447, 0.8553, 0.6447, 0.7736, 0.7264, 0.7736, 0.7264, 0.8553, 0.6447, 0.8553, 0.6447, 0.7736, 0.7264, 0.7736, 0.7264, 0.8553, 0.6447, 0.8553, 0.6447, 0.7736, 0.7264, 0.7736, 0.7264, 0.8553, 0.6447, 0.8553, 0.6447, 0.7736, 0.7264, 0.7736, 0.7264, 0.8553, 0.6447, 0.8553, 0.6447, 0.7736, 0.7264, 0.7736, 0.7264, 0.8553, 0.6447, 0.8553, 0.6447, 0.7736, 0.7264, 0.7736, 0.7264, 0.8553, 0.6447, 0.8553, 0.6447, 0.7736, 0.7264, 0.7736, 0.7264, 0.8553, 0.6447, 0.8553, 0.6447, 0.7736, 0.7264, 0.7736, 0.7264, 0.8553, 0.6447, 0.8553, 0.6447, 0.7736, 0.7264, 0.7736, 0.7264, 0.8553, 0.6447, 0.8553, 0.6447, 0.7736, 0.7264, 0.7736, 0.7264, 0.8553, 0.6447, 0.7736, 0.7264, 0.7736, 0.7264, 0.8553, 0.6447, 0.7736, 0.7264, 0.7736, 0.7264, 0.8553, 0.6447, 0.7736, 0.7264, 0.7736, 0.7264, 0.8553, 0.6447, 0.7736, 0.7264, 0.7736, 0.7264, 0.8553, 0.6447, 0.7736, 0.7264, 0.7736, 0.7264, 0.8553, 0.6447, 0.7736, 0.7264, 0.7736, 0.7264, 0.8553, 0.6447, 0.8553, 0.6447, 0.7736, 0.7264, 0.7736, 0.7264, 0.8553, 0.6447, 0.8553, 0.6447, 0.7736, 0.7264, 0.7736, 0.7264, 0.8553, 0.6447, 0.8553, 0.6447, 0.7736, 0.7264, 0.7736, 0.7264, 0.8553, 0.6447, 0.8553, 0.6447, 0.7736, 0.7264, 0.7736, 0.7264, 0.8553, 0.6447, 0.8553, 0.6447, 0.7736, 0.7264, 0.7736, 0.7264, 0.8553, 0.6447, 0.8553])
me_cube.materials.append(mat_x)
me_cube.use_remesh_preserve_volume = False
me_cube.use_remesh_preserve_attributes = False
me_cube.use_mirror_vertex_groups = False
me_cube.update()
arm_metarig = bpy.data.armatures.new('metarig')  # bones are not reproduced

# ---- objects
ob_human = bpy.data.objects.new('human', me_cube)
ob_light = bpy.data.objects.new('Light', light_light)
ob_camera = bpy.data.objects.new('Camera', cam_camera)
ob_metarig = bpy.data.objects.new('metarig', arm_metarig)

# ---- transforms, parenting, visibility, modifiers, constraints
ob_human.parent = ob_metarig
ob_human.location = (0.0, 0.0, 0.0)
ob_human.lock_rotations_4d = False
ob_human.empty_display_type = 'ARROWS'
ob_human.lineart.crease_threshold = 0.0
_vg = ob_human.vertex_groups.new(name='spine')
for _i, _w in zip([20, 21, 50, 77], [1.0, 0.1029, 0.09411, 0.02049]): _vg.add([_i], _w, 'REPLACE')
_vg = ob_human.vertex_groups.new(name='spine.001')
for _i, _w in zip([1, 14, 16, 18, 20, 21, 22, 50, 52, 67, 69, 70, 72, 73, 75, 90, 101, 102, 103, 104, 215, 216, 218, 219, 236, 237, 238, 239, 240], [0.9876, 1.0, 1.0, 0.9998, 0.02368, 0.07748, 0.02205, 0.06044, 0.0223, 0.06872, 0.9991, 0.9894, 0.9956, 0.9998, 0.07228, 0.05773, 0.004647, 0.004132, 0.01, 0.00944, 0.9876, 1.0, 1.0, 0.9998, 0.9991, 0.9894, 0.9956, 0.9998, 0.05773]): _vg.add([_i], _w, 'REPLACE')
_vg = ob_human.vertex_groups.new(name='spine.002')
_vg = ob_human.vertex_groups.new(name='spine.003')
for _i, _w in zip([0, 29, 54, 72, 108, 109, 110, 112, 113, 118, 214, 222, 235, 238, 249, 250, 251, 252, 253, 254, 255, 256, 257, 258, 259], [0.9996, 0.8926, 0.0004323, 0.002629, 2.429e-17, 0.0, 9.643e-06, 0.0, 4.793e-07, 0.03373, 0.9996, 0.8926, 0.0004323, 0.002629, 2.429e-17, 0.0, 9.643e-06, 0.0, 4.793e-07, 0.8926, 2.429e-17, 0.0, 9.643e-06, 0.0, 4.793e-07]): _vg.add([_i], _w, 'REPLACE')
_vg = ob_human.vertex_groups.new(name='spine.004')
for _i, _w in zip([0, 29, 31, 54, 108, 109, 110, 112, 113, 114, 115, 116, 117, 118, 119, 214, 222, 223, 235, 249, 250, 251, 252, 253, 254, 255, 256, 257, 258, 259], [0.4591, 0.7733, 0.01735, 0.01685, 0.7733, 0.7701, 0.8164, 0.7734, 0.7734, 0.08018, 0.07431, 0.09572, 0.03749, 0.0489, 0.09866, 0.4591, 0.7733, 0.01735, 0.01685, 0.7733, 0.7701, 0.8164, 0.7734, 0.7734, 0.7733, 0.7733, 0.7701, 0.8164, 0.7734, 0.7734]): _vg.add([_i], _w, 'REPLACE')
_vg = ob_human.vertex_groups.new(name='spine.005')
for _i, _w in zip([2, 6, 8, 12, 29, 108, 109, 111, 112, 113, 114, 115, 116, 117, 118, 119, 212, 213, 222, 249, 250, 252, 253, 254, 255, 256, 258, 259], [0.005484, 5.119e-05, 0.0009536, 0.0001311, 0.01253, 0.05198, 0.0449, 2.56e-05, 0.05691, 0.04046, 0.6789, 0.6639, 0.8648, 0.9651, 0.8484, 0.3504, 8.532e-06, 1.706e-05, 0.01253, 0.05198, 0.0449, 0.05691, 0.04046, 0.01253, 0.05198, 0.0449, 0.05691, 0.04046]): _vg.add([_i], _w, 'REPLACE')
_vg = ob_human.vertex_groups.new(name='spine.006')
for _i, _w in zip([2, 3, 4, 5, 6, 7, 8, 9, 10, 11, 12, 13, 17, 24, 25, 26, 27, 28, 29, 71, 91, 92, 105, 106, 107, 109, 111, 113, 114, 115, 116, 117, 118, 119, 136, 137, 138, 139, 140, 141, 206, 207, 208, 209, 210, 211, 212, 213, 222, 250, 253, 254, 256, 259], [1.0, 1.0, 1.0, 1.0, 1.0, 1.0, 1.0, 1.0, 1.0, 1.0, 1.0, 1.0, 1.0, 1.0, 1.0, 1.0, 1.0, 1.0, 0.0716, 1.0, 1.0, 1.0, 1.0, 1.0, 1.0, 0.07612, 1.0, 0.07699, 0.6849, 0.2171, 0.4941, 0.448, 0.1682, 0.4786, 1.0, 1.0, 1.0, 1.0, 1.0, 1.0, 1.0, 1.0, 1.0, 1.0, 1.0, 1.0, 1.0, 1.0, 0.0716, 0.07612, 0.07699, 0.0716, 0.07612, 0.07699]): _vg.add([_i], _w, 'REPLACE')
_vg = ob_human.vertex_groups.new(name='shoulder.L')
for _i, _w in zip([0, 14, 15, 19, 23, 29, 54, 90, 93, 94, 95, 96, 97, 98, 99, 100, 101, 102, 103, 104, 109, 110, 113, 116, 119, 214, 216, 217, 220, 221, 222, 235, 240, 241, 242, 243, 244, 245, 246, 247, 248, 250, 251, 253, 254, 256, 257, 259], [0.05892, 0.01446, 0.9996, 0.996, 0.9994, 0.06719, 1.0, 1.0, 2.145e-05, 0.005398, 0.0, 5.132e-10, 1.706e-07, 3.859e-06, 6.1e-11, 9.563e-12, 0.0002948, 9.592e-18, 8.651e-26, 4.062e-17, 0.9998, 0.0, 0.9999, 0.06583, 0.07837, 0.05892, 0.01446, 0.9996, 0.996, 0.9994, 0.06719, 1.0, 1.0, 2.145e-05, 0.005398, 0.0, 5.132e-10, 1.706e-07, 3.859e-06, 6.1e-11, 9.563e-12, 0.9998, 0.0, 0.9999, 0.06719, 0.9998, 0.0, 0.9999]): _vg.add([_i], _w, 'REPLACE')
_vg = ob_human.vertex_groups.new(name='upper_arm.L')
for _i, _w in zip([0, 1, 14, 15, 19, 23, 29, 54, 72, 73, 90, 93, 94, 95, 96, 97, 98, 99, 100, 101, 102, 103, 104, 109, 113, 116, 214, 215, 216, 217, 220, 221, 222, 235, 238, 239, 240, 241, 242, 243, 244, 245, 246, 247, 248, 250, 253, 254, 256, 259], [0.0, 0.0, 0.0, 1.0, 0.0, 1.0, 0.0, 1.0, 0.0, 0.0, 0.9998, 0.01173, 3.486e-06, 5.946e-05, 0.01929, 0.004979, 0.001339, 4.309e-05, 9.658e-05, 0.9865, 1.0, 0.9999, 0.996, 0.0, 0.0005966, 0.002863, 0.0, 0.0, 0.0, 1.0, 0.0, 1.0, 0.0, 1.0, 0.0, 0.0, 0.9998, 0.01173, 3.486e-06, 5.946e-05, 0.01929, 0.004979, 0.001339, 4.309e-05, 9.658e-05, 0.0, 0.0005966, 0.0, 0.0, 0.0005966]): _vg.add([_i], _w, 'REPLACE')
_vg = ob_human.vertex_groups.new(name='forearm.L')
for _i, _w in zip([15, 93, 94, 95, 96, 97, 98, 99, 100, 101, 102, 103, 104, 217, 241, 242, 243, 244, 245, 246, 247, 248], [0.005824, 0.9977, 0.9992, 1.0, 1.0, 1.0, 0.9988, 0.9984, 1.0, 0.01482, 0.0006073, 0.001896, 0.002196, 0.005824, 0.9977, 0.9992, 1.0, 1.0, 1.0, 0.9988, 0.9984, 1.0]): _vg.add([_i], _w, 'REPLACE')
_vg = ob_human.vertex_groups.new(name='hand.L')
for _i, _w in zip([14, 15, 23, 54, 93, 94, 95, 96, 97, 98, 99, 100, 101, 102, 103, 104, 142, 143, 144, 145, 146, 147, 148, 149, 150, 151, 152, 153, 154, 155, 156, 157, 166, 167, 168, 169, 170, 171, 172, 173, 216, 217, 221, 235, 241, 242, 243, 244, 245, 246, 247, 248], [0.0, 0.0, 0.0, 0.0, 0.01637, 6.748e-08, 0.0003234, 1.226e-10, 0.004145, 0.0003107, 0.0002842, 6.127e-08, 9.59e-05, 1.522e-08, 1.442e-05, 0.0002304, 0.9981, 1.0, 0.9959, 0.9998, 0.9984, 0.9989, 0.9995, 1.0, 0.9924, 1.0, 1.0, 1.0, 0.9996, 1.0, 1.0, 1.0, 0.9972, 0.9978, 0.9983, 0.997, 0.9994, 1.0, 0.9999, 1.0, 0.0, 0.0, 0.0, 0.0, 0.01637, 6.748e-08, 0.0003234, 1.226e-10, 0.004145, 0.0003107, 0.0002842, 6.127e-08]): _vg.add([_i], _w, 'REPLACE')
_vg = ob_human.vertex_groups.new(name='shoulder.R')
for _i, _w in zip([0, 15, 19, 23, 31, 32, 33, 34, 96, 102, 104, 108, 109, 110, 112, 113, 214, 217, 220, 221, 223, 224, 225, 226, 244, 249, 250, 251, 252, 253, 255, 256, 257, 258, 259], [0.04549, 6.874e-07, 1.0, 0.02876, 1.0, 1.0, 1.0, 1.0, 0.0, 0.0, 0.0, 0.9409, 0.05484, 0.0, 1.0, 0.0003433, 0.04549, 6.874e-07, 1.0, 0.02876, 1.0, 1.0, 1.0, 1.0, 0.0, 0.9409, 0.05484, 0.0, 1.0, 0.0003433, 0.9409, 0.05484, 0.0, 1.0, 0.0003433]): _vg.add([_i], _w, 'REPLACE')
_vg = ob_human.vertex_groups.new(name='upper_arm.R')
for _i, _w in zip([0, 16, 18, 19, 31, 32, 33, 34, 35, 36, 37, 38, 40, 41, 42, 43, 44, 45, 46, 69, 70, 108, 110, 112, 214, 218, 219, 220, 223, 224, 225, 226, 227, 228, 229, 230, 232, 233, 234, 236, 237, 249, 251, 252, 255, 257, 258], [0.0, 2.624e-14, 0.0, 0.0, 0.997, 0.9997, 1.0, 0.9973, 0.0, 0.0, 0.01432, 3.203e-07, 0.0, 0.003399, 1.739e-05, 0.9993, 0.9654, 0.9999, 1.0, 1.026e-12, 0.0, 0.0, 0.0, 0.0, 0.0, 2.624e-14, 0.0, 0.0, 0.997, 0.9997, 1.0, 0.9973, 0.0, 0.0, 0.01432, 3.203e-07, 0.0, 0.003399, 1.739e-05, 1.026e-12, 0.0, 0.0, 0.0, 0.0, 0.0, 0.0, 0.0]): _vg.add([_i], _w, 'REPLACE')
_vg = ob_human.vertex_groups.new(name='forearm.R')
for _i, _w in zip([35, 36, 37, 38, 39, 40, 41, 42, 44, 45, 46, 68, 74, 80, 81, 94, 95, 96, 99, 102, 227, 228, 229, 230, 231, 232, 233, 234, 242, 243, 244, 247], [0.9999, 1.0, 0.9999, 1.0, 1.0, 0.9917, 0.9998, 1.0, 0.03084, 0.01267, 0.01395, 0.0, 0.0, 0.0, 0.0, 0.0, 0.0, 0.0, 0.0, 0.0, 0.9999, 1.0, 0.9999, 1.0, 1.0, 0.9917, 0.9998, 1.0, 0.0, 0.0, 0.0, 0.0]): _vg.add([_i], _w, 'REPLACE')
_vg = ob_human.vertex_groups.new(name='hand.R')
for _i, _w in zip([35, 36, 37, 38, 39, 40, 43, 44, 45, 95, 96, 101, 102, 104, 158, 159, 160, 161, 162, 163, 164, 165, 174, 175, 176, 177, 178, 179, 180, 181, 182, 183, 184, 185, 186, 187, 188, 189, 227, 228, 229, 230, 231, 232, 243, 244], [2.501e-09, 0.0003988, 0.0, 0.0, 0.04137, 0.0, 0.0, 0.0, 0.0, 0.0, 0.0, 0.0, 0.0, 0.0, 0.9998, 0.9964, 0.9995, 0.9827, 0.9969, 1.0, 0.9993, 0.9999, 1.0, 0.9978, 0.9989, 1.0, 1.0, 0.9999, 0.9993, 0.9998, 0.9938, 1.0, 0.9985, 0.985, 0.9853, 1.0, 0.9913, 1.0, 2.501e-09, 0.0003988, 0.0, 0.0, 0.04137, 0.0, 0.0, 0.0]): _vg.add([_i], _w, 'REPLACE')
_vg = ob_human.vertex_groups.new(name='pelvis.L')
for _i, _w in zip([14, 15, 21, 22, 23, 30, 54, 67, 68, 72, 73, 74, 75, 77, 78, 79, 80, 81, 82, 83, 85, 90, 93, 94, 95, 96, 97, 98, 99, 100, 101, 102, 103, 104, 216, 217, 221, 235, 238, 239, 240, 241, 242, 243, 244, 245, 246, 247, 248], [0.5721, 7e-07, 2.639e-06, 1.049e-08, 0.0, 8.102e-08, 0.0, 1.945e-11, 1.461e-05, 0.0926, 0.05796, 0.006686, 0.0002506, 0.01492, 0.007166, 1.571e-06, 0.0002059, 2.624e-05, 0.0, 0.0, 0.0, 0.0, 0.0, 3.94e-06, 3.032e-06, 3.287e-07, 3.543e-08, 8.174e-06, 0.0002931, 4.314e-08, 0.0009243, 5.906e-23, 2.585e-07, 2.676e-08, 0.5721, 7e-07, 0.0, 0.0, 0.0926, 0.05796, 0.0, 0.0, 3.94e-06, 3.032e-06, 3.287e-07, 3.543e-08, 8.174e-06, 0.0002931, 4.314e-08]): _vg.add([_i], _w, 'REPLACE')
_vg = ob_human.vertex_groups.new(name='pelvis.R')
for _i, _w in zip([16, 18, 22, 48, 52, 69, 70, 75, 218, 219, 236, 237], [0.6673, 0.0002569, 2.341e-11, 0.04362, 0.009642, 0.1059, 0.1105, 0.02863, 0.6673, 0.0002569, 0.1059, 0.1105]): _vg.add([_i], _w, 'REPLACE')
_vg = ob_human.vertex_groups.new(name='thigh.L')
for _i, _w in zip([14, 20, 21, 22, 30, 67, 68, 72, 74, 75, 76, 77, 78, 79, 80, 81, 82, 83, 84, 85, 86, 87, 88, 89, 216, 238], [0.06293, 0.06022, 1.0, 0.1752, 0.9581, 0.9568, 0.9991, 0.03876, 0.9928, 1.0, 0.9986, 0.9992, 0.03955, 0.0002509, 0.03896, 0.04041, 0.00014, 3.754e-05, 0.02533, 0.03852, 0.02375, 0.02516, 0.01325, 0.02205, 0.06293, 0.03876]): _vg.add([_i], _w, 'REPLACE')
_vg = ob_human.vertex_groups.new(name='shin.L')
for _i, _w in zip([15, 23, 30, 68, 74, 76, 78, 79, 80, 81, 82, 83, 84, 85, 86, 87, 88, 89, 93, 94, 95, 96, 97, 98, 99, 100, 101, 102, 103, 104, 120, 121, 122, 123, 217, 221, 241, 242, 243, 244, 245, 246, 247, 248], [0.0, 0.0, 0.5865, 0.6023, 0.6042, 0.6171, 0.9999, 0.9991, 0.9998, 1.0, 0.9959, 0.9742, 1.0, 0.9996, 1.0, 1.0, 0.9932, 1.0, 0.0, 0.0, 0.0, 0.0, 0.0, 0.0, 0.0, 0.0, 0.0, 0.0, 0.0, 0.0, 0.9998, 0.9999, 1.0, 1.0, 0.0, 0.0, 0.0, 0.0, 0.0, 0.0, 0.0, 0.0, 0.0, 0.0]): _vg.add([_i], _w, 'REPLACE')
_vg = ob_human.vertex_groups.new(name='foot.L')
for _i, _w in zip([2, 3, 4, 5, 6, 7, 9, 14, 15, 16, 18, 19, 22, 24, 25, 30, 32, 33, 34, 36, 38, 40, 42, 44, 46, 47, 48, 51, 52, 53, 55, 56, 57, 58, 59, 60, 61, 62, 63, 65, 68, 69, 71, 73, 74, 75, 76, 77, 78, 79, 80, 81, 82, 83, 84, 85, 86, 87, 88, 89, 91, 92, 93, 95, 96, 97, 101, 102, 107, 108, 109, 110, 111, 112, 116, 117, 118, 120, 121, 122, 123, 124, 125, 126, 127, 128, 129, 130, 131, 132, 133, 134, 135, 136, 137, 138, 139, 140, 141, 144, 145, 148, 149, 152, 153, 156, 157, 160, 161, 162, 164, 165, 168, 169, 170, 172, 173, 174, 175, 178, 179, 182, 183, 184, 186, 187, 190, 192, 195, 197, 198, 199, 202, 203, 216, 217, 218, 219, 220, 224, 225, 226, 228, 230, 232, 234, 236, 239, 241, 243, 244, 245, 249, 250, 251, 252, 255, 256, 257, 258], [0.0, 0.0, 0.0, 0.0, 0.0, 0.0, 0.0, 0.0, 0.0, 0.0, 0.0, 0.0, 0.0, 0.0, 0.0, 0.003915, 0.0, 0.0, 0.0, 0.0, 0.0, 0.0, 0.0, 0.0, 0.0, 0.0, 0.0, 0.0, 0.0, 0.0, 0.0, 0.0, 0.0, 0.0, 0.0, 0.0, 0.0, 0.0, 0.0, 0.0, 6.564e-07, 0.0, 0.0, 0.0, 5.138e-06, 0.0, 4.99e-18, 0.0, 8.532e-10, 0.0001225, 0.0003327, 1.449e-05, 0.0003079, 0.000401, 6.945e-07, 1.461e-07, 0.001826, 3.977e-17, 0.03567, 1.095e-21, 0.0, 0.0, 0.0, 0.0, 0.0, 0.0, 0.0, 0.0, 0.0, 0.0, 0.0, 0.0, 0.0, 0.0, 0.0, 0.0, 0.0, 0.0, 0.0, 0.0, 0.0, 1.0, 1.0, 1.0, 1.0, 0.9955, 1.0, 0.9962, 0.9736, 0.9997, 0.9888, 0.9995, 0.9966, 0.0, 0.0, 0.0, 0.0, 0.0, 0.0, 0.0, 0.0, 0.0, 0.0, 0.0, 0.0, 0.0, 0.0, 0.0, 0.0, 0.0, 0.0, 0.0, 0.0, 0.0, 0.0, 0.0, 0.0, 0.0, 0.0, 0.0, 0.0, 0.0, 0.0, 0.0, 0.0, 0.0, 0.0, 0.0, 0.0, 0.0, 0.0, 0.0, 0.0, 0.0, 0.0, 0.0, 0.0, 0.0, 0.0, 0.0, 0.0, 0.0, 0.0, 0.0, 0.0, 0.0, 0.0, 0.0, 0.0, 0.0, 0.0, 0.0, 0.0, 0.0, 0.0, 0.0, 0.0, 0.0, 0.0, 0.0]): _vg.add([_i], _w, 'REPLACE')
_vg = ob_human.vertex_groups.new(name='toe.L')
for _i, _w in zip([86, 87, 88, 89], [0.00728, 0.00301, 0.01783, 0.005819]): _vg.add([_i], _w, 'REPLACE')
_vg = ob_human.vertex_groups.new(name='heel.02.L')
for _i, _w in zip([30, 68, 74, 76, 78, 79, 80, 81, 82, 83, 84, 85, 86, 87, 88, 89], [0.0512, 0.04567, 0.05067, 0.05292, 0.08267, 0.08609, 0.08163, 0.08553, 0.1267, 0.1347, 0.1218, 0.133, 0.4611, 0.4902, 0.3835, 0.4669]): _vg.add([_i], _w, 'REPLACE')
_vg = ob_human.vertex_groups.new(name='thigh.R')
for _i, _w in zip([16, 20, 21, 22, 30, 47, 48, 49, 50, 51, 52, 53, 55, 56, 57, 58, 59, 60, 61, 62, 67, 68, 69, 70, 74, 75, 76, 77, 78, 79, 80, 81, 82, 83, 84, 85, 86, 87, 88, 218, 236, 237], [0.07643, 0.1406, 0.08899, 0.3149, 3.55e-09, 0.9976, 0.9995, 0.9998, 0.9976, 0.9999, 0.9979, 0.9999, 0.9197, 0.9172, 0.5595, 0.9131, 0.01457, 0.02707, 0.01154, 0.01897, 0.04146, 0.002324, 0.05957, 0.04931, 0.004757, 2.282e-05, 8.838e-30, 0.993, 0.001347, 1.22e-07, 0.02539, 9.59e-05, 0.004858, 0.0004254, 0.002792, 0.002031, 0.0, 0.0, 0.0, 0.07643, 0.05957, 0.04931]): _vg.add([_i], _w, 'REPLACE')
_vg = ob_human.vertex_groups.new(name='shin.R')
for _i, _w in zip([55, 56, 57, 58, 59, 60, 61, 62, 63, 64, 65, 66, 190, 191, 192, 193], [1.0, 1.0, 1.0, 0.9977, 1.0, 1.0, 1.0, 1.0, 0.9991, 1.0, 1.0, 0.9974, 1.0, 1.0, 1.0, 1.0]): _vg.add([_i], _w, 'REPLACE')
_vg = ob_human.vertex_groups.new(name='foot.R')
for _i, _w in zip([63, 64, 65, 66, 190, 191, 192, 193, 194, 195, 196, 197, 198, 199, 200, 201, 202, 203, 204, 205], [3.641e-06, 0.0, 0.008442, 0.0001839, 0.0, 0.0, 0.0, 0.0, 0.9982, 1.0, 1.0, 1.0, 0.9994, 1.0, 0.9992, 1.0, 1.0, 1.0, 0.9989, 0.9767]): _vg.add([_i], _w, 'REPLACE')
_vg = ob_human.vertex_groups.new(name='toe.R')
_vg = ob_human.vertex_groups.new(name='heel.02.R')
for _i, _w in zip([93, 94, 96, 98, 100, 101, 102, 103, 104, 241, 242, 244, 246, 248], [0.0, 0.0, 0.0, 0.0, 0.0, 0.0, 0.0, 0.0, 0.0, 0.0, 0.0, 0.0, 0.0, 0.0]): _vg.add([_i], _w, 'REPLACE')
_m = ob_human.modifiers.new('Armature', 'ARMATURE')
_m.object = ob_metarig
ob_light.location = (4.076, 1.005, 5.904)
ob_light.rotation_euler = (0.6503, 0.05522, 1.866)
ob_light.lock_rotations_4d = False
ob_light.empty_display_type = 'ARROWS'
ob_light.color = (0.0, 0.0, 0.0, 0.0)
ob_light.lineart.crease_threshold = 0.0
ob_camera.location = (7.359, -6.926, 4.958)
ob_camera.rotation_euler = (1.109, 0.0, 0.8149)
ob_camera.lock_rotations_4d = False
ob_camera.empty_display_type = 'ARROWS'
ob_camera.color = (0.0, 0.0, 0.0, 0.0)
ob_camera.display_type = 'WIRE'
ob_camera.lineart.crease_threshold = 0.0
ob_metarig.location = (0.0, 0.0, 0.0)
ob_metarig.show_name = True
ob_metarig.lineart.crease_threshold = 0.0

# ---- collection membership
col_collection.objects.link(ob_human)
col_collection.objects.link(ob_light)
col_collection.objects.link(ob_camera)
col_collection.objects.link(ob_metarig)

# ---- scene / render settings (as saved in the file)
scene.camera = ob_camera
scene.frame_start = 1; scene.frame_end = 180; scene.frame_set(165)
scene.render.engine = 'BLENDER_EEVEE_NEXT'
scene.cycles.use_denoising = False
scene.cycles.samples = 128
scene.cycles.sampling_pattern = 'TABULATED_SOBOL'
scene.cycles.use_adaptive_sampling = False
scene.cycles.use_light_tree = False
scene.view_settings.view_transform = 'Filmic'
bpy.context.view_layer.update()
